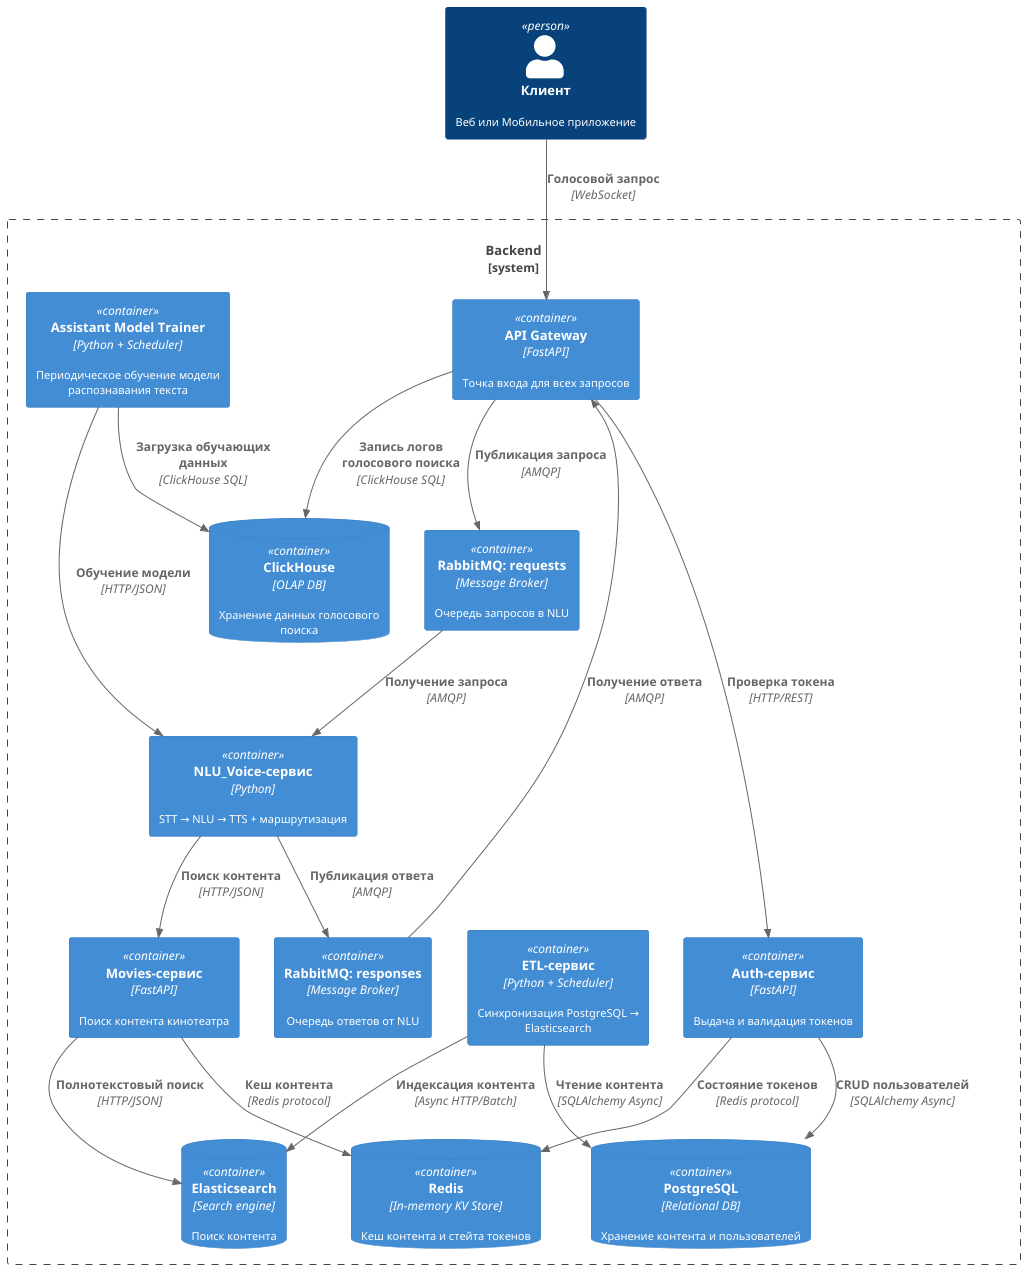

The diagram above was rendered by PlantUML. Its source (embedded in the PNG):
@startuml
!theme reddress-lightorange
' Подключаем C4-PlantUML через includeurl
!define C4P https://raw.githubusercontent.com/plantuml-stdlib/C4-PlantUML/master
!includeurl C4P/C4_Container.puml

' Клиентская часть
Person(client, "Клиент", "Веб или Мобильное приложение")

' Серверная часть
System_Boundary(backend, "Backend") {
    ' Входная точка
    Container(api_gateway, "API Gateway", "FastAPI", "Точка входа для всех запросов")

    ' Голосовой сервис
    Container(nlu_voice_service, "NLU_Voice‑сервис", "Python", "STT → NLU → TTS + маршрутизация")

    ' Сервис авторизации
    Container(auth_service, "Auth‑сервис", "FastAPI", "Выдача и валидация токенов")

    ' Сервис кинотеатра
    Container(movies_service, "Movies‑сервис", "FastAPI", "Поиск контента кинотеатра")

    ' Сервис ETL контента
    Container(etl, "ETL‑сервис", "Python + Scheduler", "Синхронизация PostgreSQL → Elasticsearch")

    ' Скедулер для обучения модели
    Container(scheduler, "Assistant Model Trainer", "Python + Scheduler", "Периодическое обучение модели распознавания текста")

    ' Очереди RabbitMQ для NLU
    Container(queue_req, "RabbitMQ: requests", "Message Broker", "Очередь запросов в NLU")
    Container(queue_res, "RabbitMQ: responses", "Message Broker", "Очередь ответов от NLU")

    ' Хранилища данных
    ContainerDb(redis, "Redis", "In‑memory KV Store", "Кеш контента и стейта токенов")
    ContainerDb(postgres, "PostgreSQL", "Relational DB", "Хранение контента и пользователей")
    ContainerDb(elastic, "Elasticsearch", "Search engine", "Поиск контента")
    ContainerDb(clickhouse, "ClickHouse", "OLAP DB", "Хранение данных голосового поиска")
}

' Взаимодействия клиента
Rel(client, api_gateway, "Голосовой запрос", "WebSocket")

' Взаимодействие API Gateway ↔ NLU по RabbitMQ
Rel(api_gateway, queue_req, "Публикация запроса", "AMQP")
Rel(queue_req, nlu_voice_service, "Получение запроса", "AMQP")
Rel(nlu_voice_service, queue_res, "Публикация ответа", "AMQP")
Rel(queue_res, api_gateway, "Получение ответа", "AMQP")

' Проверка токена
Rel(api_gateway, auth_service, "Проверка токена", "HTTP/REST")

' Логирование запросов
Rel(api_gateway, clickhouse, "Запись логов голосового поиска", "ClickHouse SQL")

' Взаимодействие NLU ↔ Movies
Rel(nlu_voice_service, movies_service, "Поиск контента", "HTTP/JSON")

' Загрузка и обучение модели
Rel(scheduler, clickhouse, "Загрузка обучающих данных", "ClickHouse SQL")
Rel(scheduler, nlu_voice_service, "Обучение модели", "HTTP/JSON")

' Подсистема movies
Rel(movies_service, redis, "Кеш контента", "Redis protocol")
Rel(movies_service, elastic, "Полнотекстовый поиск", "HTTP/JSON")

' Подсистема auth
Rel(auth_service, redis, "Состояние токенов", "Redis protocol")
Rel(auth_service, postgres, "CRUD пользователей", "SQLAlchemy Async")

' Подсистема ETL
Rel(etl, postgres, "Чтение контента", "SQLAlchemy Async")
Rel(etl, elastic, "Индексация контента", "Async HTTP/Batch")

@enduml